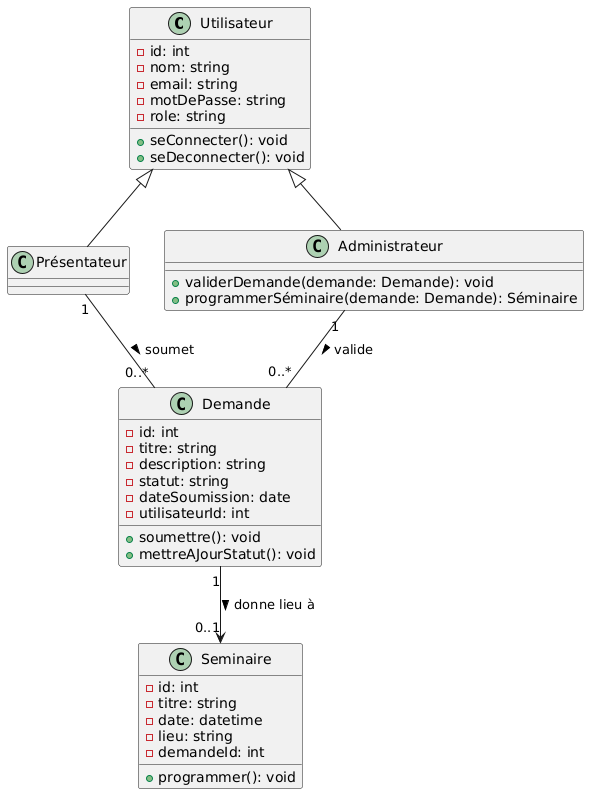

The diagram above was rendered by PlantUML. Its source (embedded in the PNG):
@startuml
' Déclaration des classes
class Utilisateur {
  - id: int
  - nom: string
  - email: string
  - motDePasse: string
  - role: string
  + seConnecter(): void
  + seDeconnecter(): void
}

class Présentateur {
}

class Administrateur {
  + validerDemande(demande: Demande): void
  + programmerSéminaire(demande: Demande): Séminaire
}

class Demande {
  - id: int
  - titre: string
  - description: string
  - statut: string
  - dateSoumission: date
  - utilisateurId: int
  + soumettre(): void
  + mettreAJourStatut(): void
}

class Seminaire {
  - id: int
  - titre: string
  - date: datetime
  - lieu: string
  - demandeId: int
  + programmer(): void
}

' Héritages
Utilisateur <|-- Présentateur
Utilisateur <|-- Administrateur

' Associations
Présentateur "1" -- "0..*" Demande : soumet >
Administrateur "1" -- "0..*" Demande : valide >
Demande "1" --> "0..1" Seminaire : donne lieu à >
@enduml